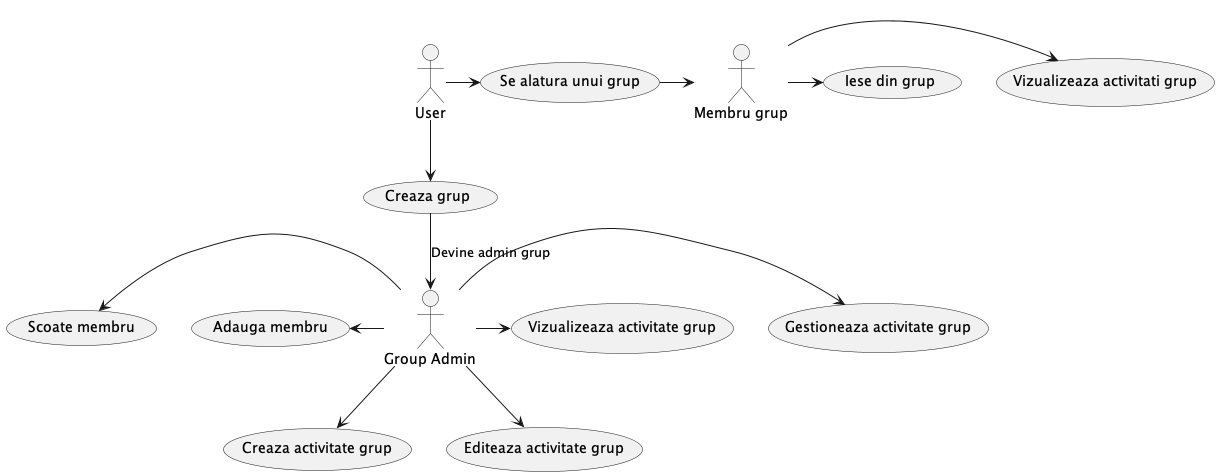

The diagram above was rendered by PlantUML. Its source (embedded in the PNG):
@startuml
top to bottom direction
Om -down-> (Creaza cont)
Om -down-> (Se logheaza)

(Creaza cont) -down-> User
(Se logheaza) -down-> User

User -> (Creaza activitate)
User -> (Vizualizeaza activitate)
User -> (Gestioneaza activitate)
User --> (Creaza group)
User -left-> (Modifica setari)
User -left-> (Vizualizeaza calendar)
User -left-> (Vizualizeaza setari)

newpage
top to bottom direction
User -down-> (Creaza grup)
(Creaza grup) -down-> :Group Admin: : Devine admin grup
:Group Admin: -down-> (Creaza activitate grup)
:Group Admin: -down-> (Editeaza activitate grup)
:Group Admin: -left-> (Adauga membru)
:Group Admin: -left-> (Scoate membru)
:Group Admin: -> (Gestioneaza activitate grup)
:Group Admin: -> (Vizualizeaza activitate grup)
User -> (Se alatura unui grup)
(Se alatura unui grup) -> :Membru grup:
:Membru grup: -> (Vizualizeaza activitati grup)
:Membru grup: -> (Iese din grup)
@enduml